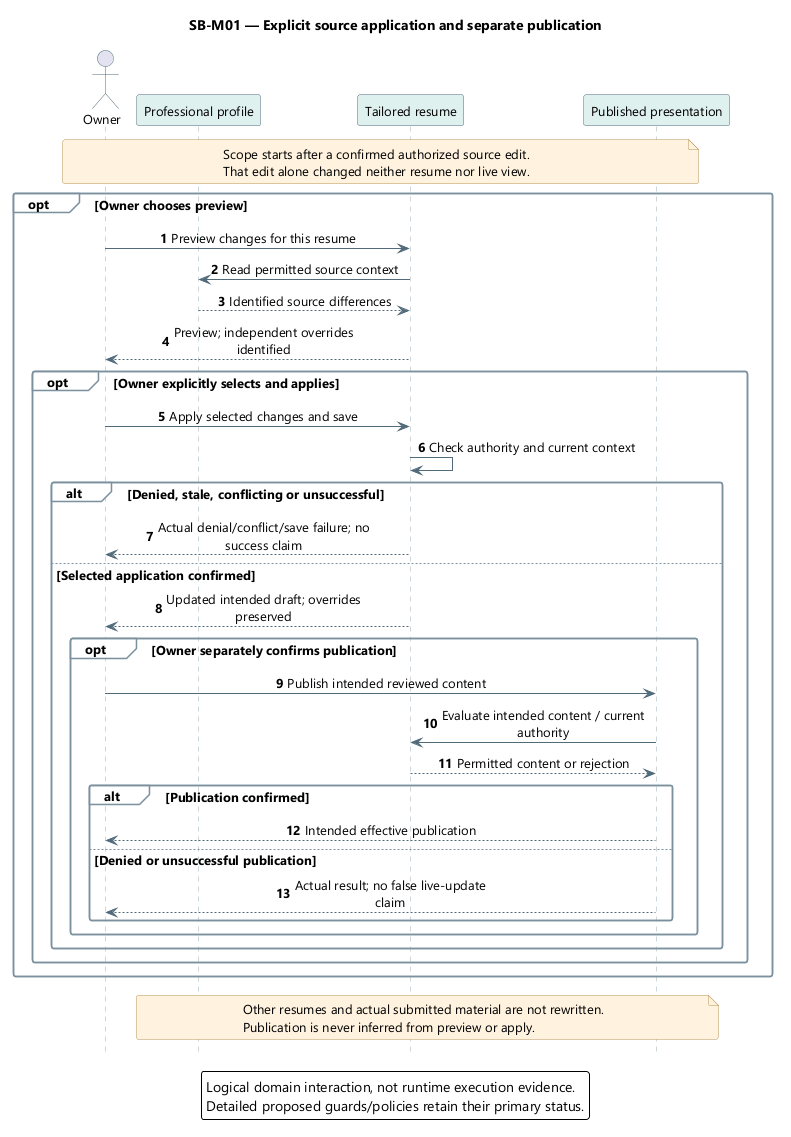

The diagram above was rendered by PlantUML. Its source (embedded in the PNG):
@startuml
' OWNER-MVP-2026-11-04 review: MVP core / cross-cutting. Core presentation/application/files or shared authority/recovery invariant remains applicable.
skinparam backgroundColor white
skinparam defaultFontName Segoe UI
skinparam defaultFontSize 13
skinparam shadowing false
skinparam roundcorner 5
skinparam ArrowColor #526B7B
skinparam sequenceMessageAlign center
skinparam sequenceParticipantBackgroundColor #DFF1EF
skinparam sequenceParticipantBorderColor #526B7B
skinparam sequenceActorBorderColor #526B7B
skinparam sequenceLifeLineBorderColor #9AAEB7
skinparam sequenceGroupBackgroundColor #F8FAFC
skinparam sequenceGroupBorderColor #7B919E
skinparam sequenceDividerBackgroundColor #EDF4FB
skinparam noteBackgroundColor #FFF3DF
skinparam noteBorderColor #B99557
skinparam maxMessageSize 220
hide footbox
autonumber
title SB-M01 — Explicit source application and separate publication
actor Owner as U
participant "Professional profile" as P
participant "Tailored resume" as R
participant "Published presentation" as V
note over U,V
Scope starts after a confirmed authorized source edit.
That edit alone changed neither resume nor live view.
end note
opt Owner chooses preview
 U -> R : Preview changes for this resume
 R -> P : Read permitted source context
 P --> R : Identified source differences
 R --> U : Preview; independent overrides identified
 opt Owner explicitly selects and applies
  U -> R : Apply selected changes and save
  R -> R : Check authority and current context
  alt Denied, stale, conflicting or unsuccessful
   R --> U : Actual denial/conflict/save failure; no success claim
  else Selected application confirmed
   R --> U : Updated intended draft; overrides preserved
   opt Owner separately confirms publication
    U -> V : Publish intended reviewed content
    V -> R : Evaluate intended content / current authority
    R --> V : Permitted content or rejection
    alt Publication confirmed
     V --> U : Intended effective publication
    else Denied or unsuccessful publication
     V --> U : Actual result; no false live-update claim
    end
   end
  end
 end
end
note over P,V
Other resumes and actual submitted material are not rewritten.
Publication is never inferred from preview or apply.
end note
legend bottom
Logical domain interaction, not runtime execution evidence.
Detailed proposed guards/policies retain their primary status.
endlegend
@enduml